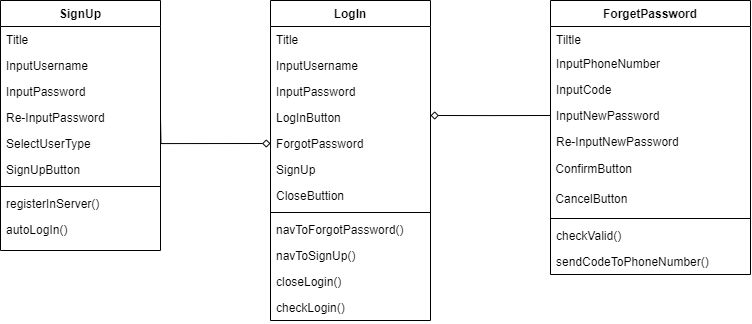

The diagram above was exported from draw.io. Its source (the exported page's mxGraphModel, read from the mxfile embedded in the PNG):
<mxGraphModel dx="2418" dy="686" grid="1" gridSize="10" guides="1" tooltips="1" connect="1" arrows="1" fold="1" page="1" pageScale="1" pageWidth="827" pageHeight="1169" math="0" shadow="0">
  <root>
    <mxCell id="WIyWlLk6GJQsqaUBKTNV-0" />
    <mxCell id="WIyWlLk6GJQsqaUBKTNV-1" parent="WIyWlLk6GJQsqaUBKTNV-0" />
    <mxCell id="zkfFHV4jXpPFQw0GAbJ--0" value="LogIn" style="swimlane;fontStyle=1;align=center;verticalAlign=top;childLayout=stackLayout;horizontal=1;startSize=26;horizontalStack=0;resizeParent=1;resizeLast=0;collapsible=1;marginBottom=0;rounded=0;shadow=0;strokeWidth=1;" parent="WIyWlLk6GJQsqaUBKTNV-1" vertex="1">
      <mxGeometry x="220" y="120" width="160" height="320" as="geometry">
        <mxRectangle x="230" y="140" width="160" height="26" as="alternateBounds" />
      </mxGeometry>
    </mxCell>
    <mxCell id="16_Aw7jFw9BS7EnMF7r_-6" value="Title" style="text;align=left;verticalAlign=top;spacingLeft=4;spacingRight=4;overflow=hidden;rotatable=0;points=[[0,0.5],[1,0.5]];portConstraint=eastwest;" vertex="1" parent="zkfFHV4jXpPFQw0GAbJ--0">
      <mxGeometry y="26" width="160" height="26" as="geometry" />
    </mxCell>
    <mxCell id="zkfFHV4jXpPFQw0GAbJ--1" value="InputUsername" style="text;align=left;verticalAlign=top;spacingLeft=4;spacingRight=4;overflow=hidden;rotatable=0;points=[[0,0.5],[1,0.5]];portConstraint=eastwest;" parent="zkfFHV4jXpPFQw0GAbJ--0" vertex="1">
      <mxGeometry y="52" width="160" height="26" as="geometry" />
    </mxCell>
    <mxCell id="zkfFHV4jXpPFQw0GAbJ--2" value="InputPassword" style="text;align=left;verticalAlign=top;spacingLeft=4;spacingRight=4;overflow=hidden;rotatable=0;points=[[0,0.5],[1,0.5]];portConstraint=eastwest;rounded=0;shadow=0;html=0;" parent="zkfFHV4jXpPFQw0GAbJ--0" vertex="1">
      <mxGeometry y="78" width="160" height="26" as="geometry" />
    </mxCell>
    <mxCell id="zkfFHV4jXpPFQw0GAbJ--3" value="LogInButton" style="text;align=left;verticalAlign=top;spacingLeft=4;spacingRight=4;overflow=hidden;rotatable=0;points=[[0,0.5],[1,0.5]];portConstraint=eastwest;rounded=0;shadow=0;html=0;" parent="zkfFHV4jXpPFQw0GAbJ--0" vertex="1">
      <mxGeometry y="104" width="160" height="26" as="geometry" />
    </mxCell>
    <mxCell id="zkfFHV4jXpPFQw0GAbJ--5" value="ForgotPassword" style="text;align=left;verticalAlign=top;spacingLeft=4;spacingRight=4;overflow=hidden;rotatable=0;points=[[0,0.5],[1,0.5]];portConstraint=eastwest;" parent="zkfFHV4jXpPFQw0GAbJ--0" vertex="1">
      <mxGeometry y="130" width="160" height="26" as="geometry" />
    </mxCell>
    <mxCell id="PTDAnW6_aLP9RYfeAgI0-0" value="SignUp" style="text;align=left;verticalAlign=top;spacingLeft=4;spacingRight=4;overflow=hidden;rotatable=0;points=[[0,0.5],[1,0.5]];portConstraint=eastwest;rounded=0;shadow=0;html=0;" parent="zkfFHV4jXpPFQw0GAbJ--0" vertex="1">
      <mxGeometry y="156" width="160" height="26" as="geometry" />
    </mxCell>
    <mxCell id="PTDAnW6_aLP9RYfeAgI0-1" value="CloseButtion" style="text;align=left;verticalAlign=top;spacingLeft=4;spacingRight=4;overflow=hidden;rotatable=0;points=[[0,0.5],[1,0.5]];portConstraint=eastwest;rounded=0;shadow=0;html=0;" parent="zkfFHV4jXpPFQw0GAbJ--0" vertex="1">
      <mxGeometry y="182" width="160" height="26" as="geometry" />
    </mxCell>
    <mxCell id="zkfFHV4jXpPFQw0GAbJ--4" value="" style="line;html=1;strokeWidth=1;align=left;verticalAlign=middle;spacingTop=-1;spacingLeft=3;spacingRight=3;rotatable=0;labelPosition=right;points=[];portConstraint=eastwest;" parent="zkfFHV4jXpPFQw0GAbJ--0" vertex="1">
      <mxGeometry y="208" width="160" height="8" as="geometry" />
    </mxCell>
    <mxCell id="PTDAnW6_aLP9RYfeAgI0-2" value="navToForgotPassword()" style="text;align=left;verticalAlign=top;spacingLeft=4;spacingRight=4;overflow=hidden;rotatable=0;points=[[0,0.5],[1,0.5]];portConstraint=eastwest;" parent="zkfFHV4jXpPFQw0GAbJ--0" vertex="1">
      <mxGeometry y="216" width="160" height="26" as="geometry" />
    </mxCell>
    <mxCell id="PTDAnW6_aLP9RYfeAgI0-3" value="navToSignUp()" style="text;align=left;verticalAlign=top;spacingLeft=4;spacingRight=4;overflow=hidden;rotatable=0;points=[[0,0.5],[1,0.5]];portConstraint=eastwest;" parent="zkfFHV4jXpPFQw0GAbJ--0" vertex="1">
      <mxGeometry y="242" width="160" height="26" as="geometry" />
    </mxCell>
    <mxCell id="PTDAnW6_aLP9RYfeAgI0-4" value="closeLogin()" style="text;align=left;verticalAlign=top;spacingLeft=4;spacingRight=4;overflow=hidden;rotatable=0;points=[[0,0.5],[1,0.5]];portConstraint=eastwest;" parent="zkfFHV4jXpPFQw0GAbJ--0" vertex="1">
      <mxGeometry y="268" width="160" height="26" as="geometry" />
    </mxCell>
    <mxCell id="PTDAnW6_aLP9RYfeAgI0-5" value="checkLogin()" style="text;align=left;verticalAlign=top;spacingLeft=4;spacingRight=4;overflow=hidden;rotatable=0;points=[[0,0.5],[1,0.5]];portConstraint=eastwest;" parent="zkfFHV4jXpPFQw0GAbJ--0" vertex="1">
      <mxGeometry y="294" width="160" height="26" as="geometry" />
    </mxCell>
    <mxCell id="zkfFHV4jXpPFQw0GAbJ--17" value="ForgetPassword" style="swimlane;fontStyle=1;align=center;verticalAlign=top;childLayout=stackLayout;horizontal=1;startSize=26;horizontalStack=0;resizeParent=1;resizeLast=0;collapsible=1;marginBottom=0;rounded=0;shadow=0;strokeWidth=1;" parent="WIyWlLk6GJQsqaUBKTNV-1" vertex="1">
      <mxGeometry x="500" y="120" width="200" height="274" as="geometry">
        <mxRectangle x="550" y="140" width="160" height="26" as="alternateBounds" />
      </mxGeometry>
    </mxCell>
    <mxCell id="zkfFHV4jXpPFQw0GAbJ--19" value="Tiltle" style="text;align=left;verticalAlign=top;spacingLeft=4;spacingRight=4;overflow=hidden;rotatable=0;points=[[0,0.5],[1,0.5]];portConstraint=eastwest;rounded=0;shadow=0;html=0;" parent="zkfFHV4jXpPFQw0GAbJ--17" vertex="1">
      <mxGeometry y="26" width="200" height="24" as="geometry" />
    </mxCell>
    <mxCell id="zkfFHV4jXpPFQw0GAbJ--20" value="InputPhoneNumber" style="text;align=left;verticalAlign=top;spacingLeft=4;spacingRight=4;overflow=hidden;rotatable=0;points=[[0,0.5],[1,0.5]];portConstraint=eastwest;rounded=0;shadow=0;html=0;" parent="zkfFHV4jXpPFQw0GAbJ--17" vertex="1">
      <mxGeometry y="50" width="200" height="26" as="geometry" />
    </mxCell>
    <mxCell id="zkfFHV4jXpPFQw0GAbJ--21" value="InputCode" style="text;align=left;verticalAlign=top;spacingLeft=4;spacingRight=4;overflow=hidden;rotatable=0;points=[[0,0.5],[1,0.5]];portConstraint=eastwest;rounded=0;shadow=0;html=0;" parent="zkfFHV4jXpPFQw0GAbJ--17" vertex="1">
      <mxGeometry y="76" width="200" height="26" as="geometry" />
    </mxCell>
    <mxCell id="zkfFHV4jXpPFQw0GAbJ--22" value="InputNewPassword" style="text;align=left;verticalAlign=top;spacingLeft=4;spacingRight=4;overflow=hidden;rotatable=0;points=[[0,0.5],[1,0.5]];portConstraint=eastwest;rounded=0;shadow=0;html=0;" parent="zkfFHV4jXpPFQw0GAbJ--17" vertex="1">
      <mxGeometry y="102" width="200" height="26" as="geometry" />
    </mxCell>
    <mxCell id="zkfFHV4jXpPFQw0GAbJ--25" value="Re-InputNewPassword" style="text;align=left;verticalAlign=top;spacingLeft=4;spacingRight=4;overflow=hidden;rotatable=0;points=[[0,0.5],[1,0.5]];portConstraint=eastwest;" parent="zkfFHV4jXpPFQw0GAbJ--17" vertex="1">
      <mxGeometry y="128" width="200" height="26" as="geometry" />
    </mxCell>
    <mxCell id="16_Aw7jFw9BS7EnMF7r_-8" value="&amp;nbsp;ConfirmButton" style="text;html=1;align=left;verticalAlign=middle;resizable=0;points=[];autosize=1;strokeColor=none;fillColor=none;" vertex="1" parent="zkfFHV4jXpPFQw0GAbJ--17">
      <mxGeometry y="154" width="200" height="30" as="geometry" />
    </mxCell>
    <mxCell id="PTDAnW6_aLP9RYfeAgI0-8" value="&amp;nbsp;CancelButton" style="text;html=1;align=left;verticalAlign=middle;resizable=0;points=[];autosize=1;strokeColor=none;fillColor=none;" parent="zkfFHV4jXpPFQw0GAbJ--17" vertex="1">
      <mxGeometry y="184" width="200" height="30" as="geometry" />
    </mxCell>
    <mxCell id="zkfFHV4jXpPFQw0GAbJ--23" value="" style="line;html=1;strokeWidth=1;align=left;verticalAlign=middle;spacingTop=-1;spacingLeft=3;spacingRight=3;rotatable=0;labelPosition=right;points=[];portConstraint=eastwest;" parent="zkfFHV4jXpPFQw0GAbJ--17" vertex="1">
      <mxGeometry y="214" width="200" height="8" as="geometry" />
    </mxCell>
    <mxCell id="zkfFHV4jXpPFQw0GAbJ--24" value="checkValid()" style="text;align=left;verticalAlign=top;spacingLeft=4;spacingRight=4;overflow=hidden;rotatable=0;points=[[0,0.5],[1,0.5]];portConstraint=eastwest;" parent="zkfFHV4jXpPFQw0GAbJ--17" vertex="1">
      <mxGeometry y="222" width="200" height="26" as="geometry" />
    </mxCell>
    <mxCell id="PTDAnW6_aLP9RYfeAgI0-9" value="sendCodeToPhoneNumber()" style="text;align=left;verticalAlign=top;spacingLeft=4;spacingRight=4;overflow=hidden;rotatable=0;points=[[0,0.5],[1,0.5]];portConstraint=eastwest;" parent="zkfFHV4jXpPFQw0GAbJ--17" vertex="1">
      <mxGeometry y="248" width="200" height="26" as="geometry" />
    </mxCell>
    <mxCell id="PTDAnW6_aLP9RYfeAgI0-11" value="SignUp" style="swimlane;fontStyle=1;align=center;verticalAlign=top;childLayout=stackLayout;horizontal=1;startSize=26;horizontalStack=0;resizeParent=1;resizeLast=0;collapsible=1;marginBottom=0;rounded=0;shadow=0;strokeWidth=1;" parent="WIyWlLk6GJQsqaUBKTNV-1" vertex="1">
      <mxGeometry x="-50" y="120" width="160" height="250" as="geometry">
        <mxRectangle x="230" y="140" width="160" height="26" as="alternateBounds" />
      </mxGeometry>
    </mxCell>
    <mxCell id="16_Aw7jFw9BS7EnMF7r_-3" value="Title" style="text;align=left;verticalAlign=top;spacingLeft=4;spacingRight=4;overflow=hidden;rotatable=0;points=[[0,0.5],[1,0.5]];portConstraint=eastwest;" vertex="1" parent="PTDAnW6_aLP9RYfeAgI0-11">
      <mxGeometry y="26" width="160" height="26" as="geometry" />
    </mxCell>
    <mxCell id="PTDAnW6_aLP9RYfeAgI0-12" value="InputUsername" style="text;align=left;verticalAlign=top;spacingLeft=4;spacingRight=4;overflow=hidden;rotatable=0;points=[[0,0.5],[1,0.5]];portConstraint=eastwest;" parent="PTDAnW6_aLP9RYfeAgI0-11" vertex="1">
      <mxGeometry y="52" width="160" height="26" as="geometry" />
    </mxCell>
    <mxCell id="PTDAnW6_aLP9RYfeAgI0-13" value="InputPassword" style="text;align=left;verticalAlign=top;spacingLeft=4;spacingRight=4;overflow=hidden;rotatable=0;points=[[0,0.5],[1,0.5]];portConstraint=eastwest;rounded=0;shadow=0;html=0;" parent="PTDAnW6_aLP9RYfeAgI0-11" vertex="1">
      <mxGeometry y="78" width="160" height="26" as="geometry" />
    </mxCell>
    <mxCell id="PTDAnW6_aLP9RYfeAgI0-14" value="Re-InputPassword" style="text;align=left;verticalAlign=top;spacingLeft=4;spacingRight=4;overflow=hidden;rotatable=0;points=[[0,0.5],[1,0.5]];portConstraint=eastwest;rounded=0;shadow=0;html=0;" parent="PTDAnW6_aLP9RYfeAgI0-11" vertex="1">
      <mxGeometry y="104" width="160" height="26" as="geometry" />
    </mxCell>
    <mxCell id="16_Aw7jFw9BS7EnMF7r_-2" value="SelectUserType" style="text;align=left;verticalAlign=top;spacingLeft=4;spacingRight=4;overflow=hidden;rotatable=0;points=[[0,0.5],[1,0.5]];portConstraint=eastwest;rounded=0;shadow=0;html=0;" vertex="1" parent="PTDAnW6_aLP9RYfeAgI0-11">
      <mxGeometry y="130" width="160" height="26" as="geometry" />
    </mxCell>
    <mxCell id="PTDAnW6_aLP9RYfeAgI0-17" value="SignUpButton" style="text;align=left;verticalAlign=top;spacingLeft=4;spacingRight=4;overflow=hidden;rotatable=0;points=[[0,0.5],[1,0.5]];portConstraint=eastwest;rounded=0;shadow=0;html=0;" parent="PTDAnW6_aLP9RYfeAgI0-11" vertex="1">
      <mxGeometry y="156" width="160" height="26" as="geometry" />
    </mxCell>
    <mxCell id="PTDAnW6_aLP9RYfeAgI0-19" value="" style="line;html=1;strokeWidth=1;align=left;verticalAlign=middle;spacingTop=-1;spacingLeft=3;spacingRight=3;rotatable=0;labelPosition=right;points=[];portConstraint=eastwest;" parent="PTDAnW6_aLP9RYfeAgI0-11" vertex="1">
      <mxGeometry y="182" width="160" height="8" as="geometry" />
    </mxCell>
    <mxCell id="PTDAnW6_aLP9RYfeAgI0-20" value="registerInServer()" style="text;align=left;verticalAlign=top;spacingLeft=4;spacingRight=4;overflow=hidden;rotatable=0;points=[[0,0.5],[1,0.5]];portConstraint=eastwest;" parent="PTDAnW6_aLP9RYfeAgI0-11" vertex="1">
      <mxGeometry y="190" width="160" height="26" as="geometry" />
    </mxCell>
    <mxCell id="PTDAnW6_aLP9RYfeAgI0-21" value="autoLogIn()" style="text;align=left;verticalAlign=top;spacingLeft=4;spacingRight=4;overflow=hidden;rotatable=0;points=[[0,0.5],[1,0.5]];portConstraint=eastwest;" parent="PTDAnW6_aLP9RYfeAgI0-11" vertex="1">
      <mxGeometry y="216" width="160" height="26" as="geometry" />
    </mxCell>
    <mxCell id="PTDAnW6_aLP9RYfeAgI0-25" style="edgeStyle=orthogonalEdgeStyle;rounded=0;orthogonalLoop=1;jettySize=auto;html=1;exitX=1;exitY=0.5;exitDx=0;exitDy=0;entryX=0;entryY=0.5;entryDx=0;entryDy=0;endArrow=diamond;endFill=0;" parent="WIyWlLk6GJQsqaUBKTNV-1" target="zkfFHV4jXpPFQw0GAbJ--5" edge="1">
      <mxGeometry relative="1" as="geometry">
        <mxPoint x="110" y="237" as="sourcePoint" />
      </mxGeometry>
    </mxCell>
    <mxCell id="PTDAnW6_aLP9RYfeAgI0-28" style="edgeStyle=orthogonalEdgeStyle;rounded=0;orthogonalLoop=1;jettySize=auto;html=1;exitX=0;exitY=0.5;exitDx=0;exitDy=0;endArrow=diamond;endFill=0;" parent="WIyWlLk6GJQsqaUBKTNV-1" source="zkfFHV4jXpPFQw0GAbJ--22" edge="1">
      <mxGeometry relative="1" as="geometry">
        <mxPoint x="380" y="235" as="targetPoint" />
      </mxGeometry>
    </mxCell>
  </root>
</mxGraphModel>